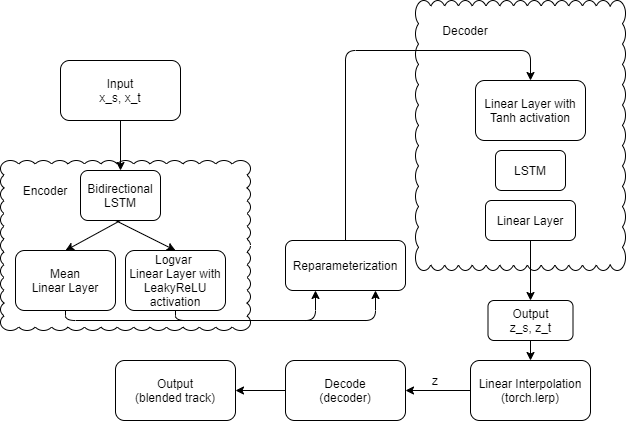

The diagram above was exported from draw.io. Its source (the exported page's mxGraphModel, read from the mxfile embedded in the PNG):
<mxGraphModel dx="1230" dy="794" grid="1" gridSize="10" guides="1" tooltips="1" connect="1" arrows="1" fold="1" page="1" pageScale="1" pageWidth="850" pageHeight="1100" math="0" shadow="0">
  <root>
    <mxCell id="0" />
    <mxCell id="1" parent="0" />
    <mxCell id="pGdwttTu3dstXO6zRYIy-32" value="" style="whiteSpace=wrap;html=1;shape=mxgraph.basic.cloud_rect" vertex="1" parent="1">
      <mxGeometry x="460" y="20" width="210" height="270" as="geometry" />
    </mxCell>
    <mxCell id="pGdwttTu3dstXO6zRYIy-12" value="" style="whiteSpace=wrap;html=1;shape=mxgraph.basic.cloud_rect" vertex="1" parent="1">
      <mxGeometry x="45" y="180" width="250" height="170" as="geometry" />
    </mxCell>
    <mxCell id="pGdwttTu3dstXO6zRYIy-1" value="Bidirectional LSTM" style="rounded=1;whiteSpace=wrap;html=1;" vertex="1" parent="1">
      <mxGeometry x="125" y="190" width="80" height="50" as="geometry" />
    </mxCell>
    <mxCell id="pGdwttTu3dstXO6zRYIy-2" value="Mean&lt;br&gt;Linear Layer" style="rounded=1;whiteSpace=wrap;html=1;" vertex="1" parent="1">
      <mxGeometry x="60" y="270" width="100" height="60" as="geometry" />
    </mxCell>
    <mxCell id="pGdwttTu3dstXO6zRYIy-3" value="Logvar &lt;br&gt;Linear Layer with&lt;br&gt;LeakyReLU activation" style="rounded=1;whiteSpace=wrap;html=1;" vertex="1" parent="1">
      <mxGeometry x="170" y="270" width="100" height="60" as="geometry" />
    </mxCell>
    <mxCell id="pGdwttTu3dstXO6zRYIy-7" value="Reparameterization" style="rounded=1;whiteSpace=wrap;html=1;" vertex="1" parent="1">
      <mxGeometry x="330" y="260" width="120" height="50" as="geometry" />
    </mxCell>
    <mxCell id="pGdwttTu3dstXO6zRYIy-8" value="LSTM" style="rounded=1;whiteSpace=wrap;html=1;" vertex="1" parent="1">
      <mxGeometry x="540" y="170" width="70" height="40" as="geometry" />
    </mxCell>
    <mxCell id="pGdwttTu3dstXO6zRYIy-9" value="Linear Layer" style="rounded=1;whiteSpace=wrap;html=1;" vertex="1" parent="1">
      <mxGeometry x="530" y="220" width="90" height="40" as="geometry" />
    </mxCell>
    <mxCell id="pGdwttTu3dstXO6zRYIy-10" value="Linear Layer with Tanh activation" style="rounded=1;whiteSpace=wrap;html=1;" vertex="1" parent="1">
      <mxGeometry x="520" y="100" width="110" height="60" as="geometry" />
    </mxCell>
    <mxCell id="pGdwttTu3dstXO6zRYIy-15" value="Encoder" style="text;html=1;strokeColor=none;fillColor=none;align=center;verticalAlign=middle;whiteSpace=wrap;rounded=0;" vertex="1" parent="1">
      <mxGeometry x="70" y="200" width="40" height="20" as="geometry" />
    </mxCell>
    <mxCell id="pGdwttTu3dstXO6zRYIy-22" value="" style="endArrow=classic;html=1;exitX=0.5;exitY=1;exitDx=0;exitDy=0;entryX=0.5;entryY=0;entryDx=0;entryDy=0;" edge="1" parent="1" source="pGdwttTu3dstXO6zRYIy-1" target="pGdwttTu3dstXO6zRYIy-2">
      <mxGeometry width="50" height="50" relative="1" as="geometry">
        <mxPoint x="10" y="430" as="sourcePoint" />
        <mxPoint x="60" y="380" as="targetPoint" />
      </mxGeometry>
    </mxCell>
    <mxCell id="pGdwttTu3dstXO6zRYIy-23" value="" style="endArrow=classic;html=1;entryX=0.5;entryY=0;entryDx=0;entryDy=0;" edge="1" parent="1" target="pGdwttTu3dstXO6zRYIy-3">
      <mxGeometry width="50" height="50" relative="1" as="geometry">
        <mxPoint x="160" y="240" as="sourcePoint" />
        <mxPoint x="80" y="450" as="targetPoint" />
      </mxGeometry>
    </mxCell>
    <mxCell id="pGdwttTu3dstXO6zRYIy-24" value="Input&lt;br&gt;x_s, x_t" style="rounded=1;whiteSpace=wrap;html=1;" vertex="1" parent="1">
      <mxGeometry x="105" y="80" width="120" height="60" as="geometry" />
    </mxCell>
    <mxCell id="pGdwttTu3dstXO6zRYIy-25" value="" style="endArrow=classic;html=1;exitX=0.5;exitY=1;exitDx=0;exitDy=0;entryX=0.5;entryY=0;entryDx=0;entryDy=0;" edge="1" parent="1" source="pGdwttTu3dstXO6zRYIy-24" target="pGdwttTu3dstXO6zRYIy-1">
      <mxGeometry width="50" height="50" relative="1" as="geometry">
        <mxPoint x="300" y="310" as="sourcePoint" />
        <mxPoint x="350" y="260" as="targetPoint" />
      </mxGeometry>
    </mxCell>
    <mxCell id="pGdwttTu3dstXO6zRYIy-29" value="" style="edgeStyle=elbowEdgeStyle;elbow=vertical;endArrow=classic;html=1;exitX=0.5;exitY=1;exitDx=0;exitDy=0;entryX=0.25;entryY=1;entryDx=0;entryDy=0;" edge="1" parent="1" source="pGdwttTu3dstXO6zRYIy-3" target="pGdwttTu3dstXO6zRYIy-7">
      <mxGeometry width="50" height="50" relative="1" as="geometry">
        <mxPoint x="300" y="410" as="sourcePoint" />
        <mxPoint x="380" y="360" as="targetPoint" />
        <Array as="points">
          <mxPoint x="300" y="340" />
        </Array>
      </mxGeometry>
    </mxCell>
    <mxCell id="pGdwttTu3dstXO6zRYIy-30" value="" style="edgeStyle=elbowEdgeStyle;elbow=vertical;endArrow=classic;html=1;exitX=0.5;exitY=1;exitDx=0;exitDy=0;entryX=0.75;entryY=1;entryDx=0;entryDy=0;" edge="1" parent="1" source="pGdwttTu3dstXO6zRYIy-2" target="pGdwttTu3dstXO6zRYIy-7">
      <mxGeometry width="50" height="50" relative="1" as="geometry">
        <mxPoint x="250" y="370" as="sourcePoint" />
        <mxPoint x="380" y="350" as="targetPoint" />
        <Array as="points">
          <mxPoint x="270" y="340" />
        </Array>
      </mxGeometry>
    </mxCell>
    <mxCell id="pGdwttTu3dstXO6zRYIy-31" value="" style="edgeStyle=elbowEdgeStyle;elbow=vertical;endArrow=classic;html=1;exitX=0.5;exitY=0;exitDx=0;exitDy=0;entryX=0.5;entryY=0;entryDx=0;entryDy=0;" edge="1" parent="1" source="pGdwttTu3dstXO6zRYIy-7" target="pGdwttTu3dstXO6zRYIy-10">
      <mxGeometry width="50" height="50" relative="1" as="geometry">
        <mxPoint x="375" y="210" as="sourcePoint" />
        <mxPoint x="425" y="160" as="targetPoint" />
        <Array as="points">
          <mxPoint x="480" y="70" />
        </Array>
      </mxGeometry>
    </mxCell>
    <mxCell id="pGdwttTu3dstXO6zRYIy-33" value="Decoder" style="text;html=1;strokeColor=none;fillColor=none;align=center;verticalAlign=middle;whiteSpace=wrap;rounded=0;" vertex="1" parent="1">
      <mxGeometry x="490" y="40" width="40" height="20" as="geometry" />
    </mxCell>
    <mxCell id="pGdwttTu3dstXO6zRYIy-34" value="" style="endArrow=classic;html=1;exitX=0.5;exitY=1;exitDx=0;exitDy=0;" edge="1" parent="1" source="pGdwttTu3dstXO6zRYIy-9">
      <mxGeometry width="50" height="50" relative="1" as="geometry">
        <mxPoint x="300" y="410" as="sourcePoint" />
        <mxPoint x="575" y="320" as="targetPoint" />
      </mxGeometry>
    </mxCell>
    <mxCell id="pGdwttTu3dstXO6zRYIy-35" value="Output&lt;br&gt;z_s, z_t" style="rounded=1;whiteSpace=wrap;html=1;" vertex="1" parent="1">
      <mxGeometry x="532.5" y="320" width="85" height="40" as="geometry" />
    </mxCell>
    <mxCell id="pGdwttTu3dstXO6zRYIy-38" value="Linear Interpolation&lt;br&gt;(torch.lerp)" style="rounded=1;whiteSpace=wrap;html=1;" vertex="1" parent="1">
      <mxGeometry x="515" y="380" width="120" height="60" as="geometry" />
    </mxCell>
    <mxCell id="pGdwttTu3dstXO6zRYIy-39" value="Decode&lt;br&gt;(decoder)" style="rounded=1;whiteSpace=wrap;html=1;" vertex="1" parent="1">
      <mxGeometry x="330" y="380" width="120" height="60" as="geometry" />
    </mxCell>
    <mxCell id="pGdwttTu3dstXO6zRYIy-40" value="" style="endArrow=classic;html=1;exitX=0.5;exitY=1;exitDx=0;exitDy=0;entryX=0.5;entryY=0;entryDx=0;entryDy=0;" edge="1" parent="1" source="pGdwttTu3dstXO6zRYIy-35" target="pGdwttTu3dstXO6zRYIy-38">
      <mxGeometry width="50" height="50" relative="1" as="geometry">
        <mxPoint x="250" y="350" as="sourcePoint" />
        <mxPoint x="300" y="300" as="targetPoint" />
      </mxGeometry>
    </mxCell>
    <mxCell id="pGdwttTu3dstXO6zRYIy-41" value="" style="endArrow=classic;html=1;exitX=0;exitY=0.5;exitDx=0;exitDy=0;entryX=1;entryY=0.5;entryDx=0;entryDy=0;" edge="1" parent="1" source="pGdwttTu3dstXO6zRYIy-38" target="pGdwttTu3dstXO6zRYIy-39">
      <mxGeometry width="50" height="50" relative="1" as="geometry">
        <mxPoint x="250" y="320" as="sourcePoint" />
        <mxPoint x="300" y="270" as="targetPoint" />
      </mxGeometry>
    </mxCell>
    <mxCell id="pGdwttTu3dstXO6zRYIy-43" value="z" style="text;html=1;strokeColor=none;fillColor=none;align=center;verticalAlign=middle;whiteSpace=wrap;rounded=0;" vertex="1" parent="1">
      <mxGeometry x="460" y="390" width="40" height="20" as="geometry" />
    </mxCell>
    <mxCell id="pGdwttTu3dstXO6zRYIy-44" value="" style="endArrow=classic;html=1;exitX=0;exitY=0.5;exitDx=0;exitDy=0;" edge="1" parent="1" source="pGdwttTu3dstXO6zRYIy-39">
      <mxGeometry width="50" height="50" relative="1" as="geometry">
        <mxPoint x="250" y="320" as="sourcePoint" />
        <mxPoint x="280" y="410" as="targetPoint" />
      </mxGeometry>
    </mxCell>
    <mxCell id="pGdwttTu3dstXO6zRYIy-45" value="Output&lt;br&gt;(blended track)" style="rounded=1;whiteSpace=wrap;html=1;" vertex="1" parent="1">
      <mxGeometry x="160" y="380" width="120" height="60" as="geometry" />
    </mxCell>
  </root>
</mxGraphModel>